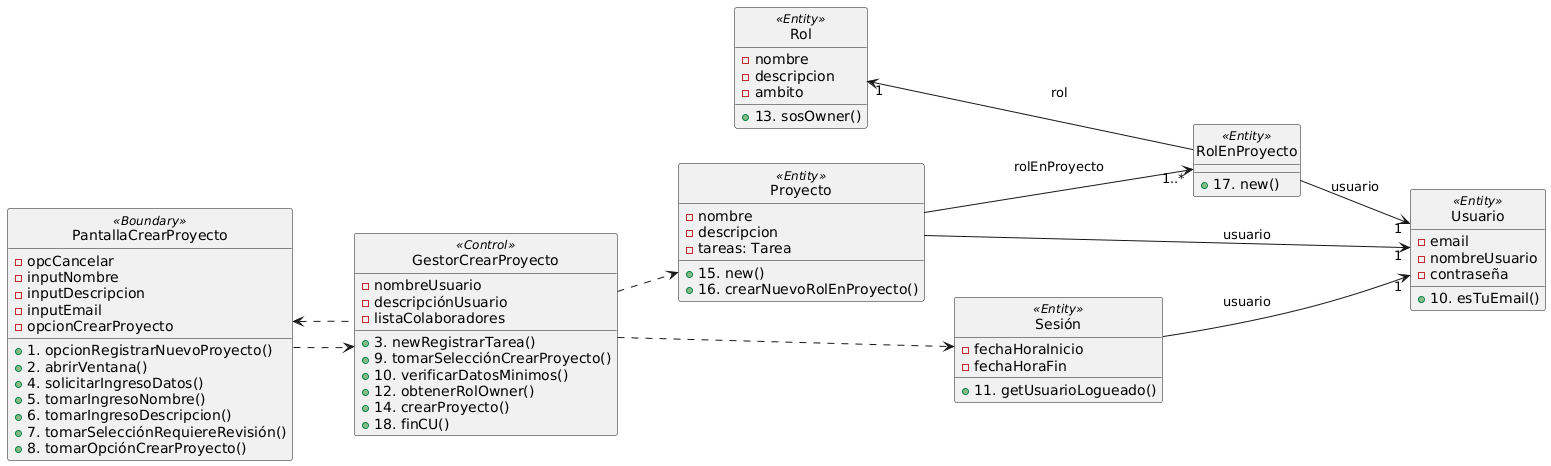

The diagram above was rendered by PlantUML. Its source (embedded in the PNG):
@startuml
left to right direction
hide <<Entity>> circle
hide <<Boundary>> circle
hide <<Control>> circle
class Usuario<<Entity>>{
    - email
    - nombreUsuario
    - contraseña
    + 10. esTuEmail()
}

class Proyecto<<Entity>>{
    - nombre
    - descripcion
    - tareas: Tarea
    + 15. new()
    + 16. crearNuevoRolEnProyecto()
}

class GestorCrearProyecto<<Control>> {
    - nombreUsuario
    - descripciónUsuario
    - listaColaboradores
    + 3. newRegistrarTarea()
    + 9. tomarSelecciónCrearProyecto()
    + 10. verificarDatosMinimos()
    + 12. obtenerRolOwner()
    + 14. crearProyecto()
    + 18. finCU()
}

class Rol<<Entity>>{
    - nombre
    - descripcion
    - ambito
    + 13. sosOwner()

}
class RolEnProyecto<<Entity>>{ 
    +17. new()
}

class PantallaCrearProyecto<<Boundary>> {
    - opcCancelar
    - inputNombre
    - inputDescripcion
    - inputEmail
    - opcionCrearProyecto
    + 1. opcionRegistrarNuevoProyecto()
    + 2. abrirVentana()
    + 4. solicitarIngresoDatos()
    + 5. tomarIngresoNombre()
    + 6. tomarIngresoDescripcion()
    + 7. tomarSelecciónRequiereRevisión()
    + 8. tomarOpciónCrearProyecto()
}

class Sesión<<Entity>>{
    - fechaHoraInicio
    - fechaHoraFin
    + 11. getUsuarioLogueado()
}

Proyecto --> "1" Usuario : usuario
PantallaCrearProyecto ..> GestorCrearProyecto
PantallaCrearProyecto <.. GestorCrearProyecto
GestorCrearProyecto ..> Sesión
GestorCrearProyecto..> Proyecto
Sesión --> "1" Usuario : usuario
Proyecto -->"1..*" RolEnProyecto: rolEnProyecto
Rol "1" <-- RolEnProyecto: rol
RolEnProyecto --> "1" Usuario: usuario
@enduml